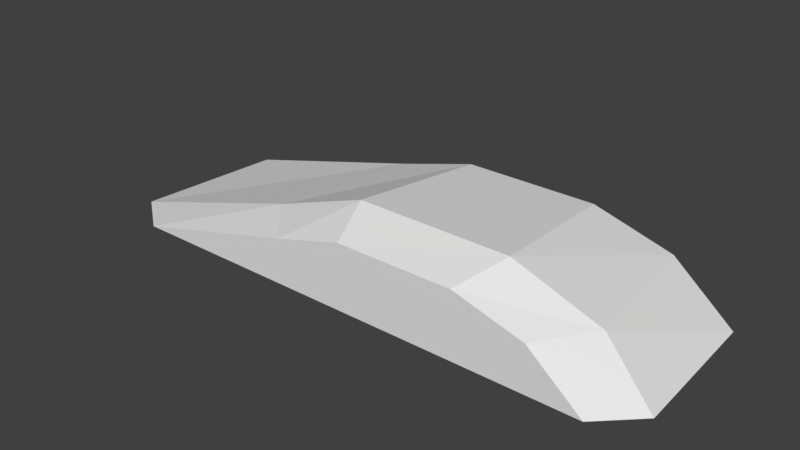 # Source: low_island_3.blend  (saved by Blender 2.78.0; exported with 4.5.12 LTS)
import bpy
from mathutils import Matrix  # noqa: F401  (used for matrix-valued properties, if any)

bpy.ops.wm.read_factory_settings(use_empty=True)
scene = bpy.context.scene
scene.name = 'Scene'

# ---- collections
col_collection_1 = bpy.data.collections.new('Collection 1'); scene.collection.children.link(col_collection_1)

# ---- world
world_world = bpy.data.worlds.new('World'); scene.world = world_world
world_world.color = (0.05088, 0.05088, 0.05088)
world_world.use_sun_shadow = False
world_world.sun_shadow_jitter_overblur = 0.0
world_world.cycles.sampling_method = 'MANUAL'

# ---- meshes
me_cube_001 = bpy.data.meshes.new('Cube.001')
me_cube_001.from_pydata([(-11.38, -3.775, -1.788), (-1.478, -3.775, 0.8394), (-12.99, 3.934, -1.997), (-1.692, 3.934, 1.0), (8.205, -3.775, -1.788), (3.239, -3.775, 0.8394), (9.35, 3.934, -1.997), (3.687, 3.934, 1.0), (-4.354, -3.775, 0.03501), (-4.971, 3.934, 0.08268), (6.888, 3.934, 0.08268), (6.046, -3.775, 0.03501), (-13.61, -2.112, -2.029), (-1.887, -2.112, 1.685), (9.643, -2.112, -1.931), (4.274, -2.112, 1.652), (7.769, -2.112, 0.3762), (-5.787, -2.112, 0.311)], [], [(17, 13, 3, 9), (9, 3, 7, 10), (16, 15, 5, 11), (11, 5, 1, 8), (12, 14, 4, 0), (15, 13, 1, 5), (4, 11, 8, 0), (14, 16, 11, 4), (2, 9, 10, 6), (12, 17, 9, 2), (0, 8, 17, 12), (6, 10, 16, 14), (7, 3, 13, 15), (2, 6, 14, 12), (10, 7, 15, 16), (8, 1, 13, 17)])
me_cube_001.use_remesh_preserve_volume = False
me_cube_001.use_remesh_preserve_attributes = False
me_cube_001.use_mirror_vertex_groups = False
me_cube_001.update()

# ---- objects
ob_cube = bpy.data.objects.new('Cube', me_cube_001)

# ---- transforms, parenting, visibility, modifiers, constraints
ob_cube.location = (0.0, 0.0, 0.0)
ob_cube.lineart.crease_threshold = 0.0

# ---- collection membership
col_collection_1.objects.link(ob_cube)

# ---- scene / render settings (as saved in the file)
scene.frame_start = 1; scene.frame_end = 250; scene.frame_set(1)
scene.render.engine = 'BLENDER_EEVEE_NEXT'
scene.render.resolution_percentage = 50
scene.render.dither_intensity = 0.0
scene.cycles.use_denoising = False
scene.cycles.samples = 128
scene.cycles.sampling_pattern = 'TABULATED_SOBOL'
scene.cycles.light_sampling_threshold = 0.0
scene.cycles.use_adaptive_sampling = False
scene.cycles.use_light_tree = False
scene.cycles.blur_glossy = 0.0
scene.cycles.sample_clamp_indirect = 0.0
scene.view_settings.view_transform = 'Standard'
bpy.context.view_layer.update()

# ---- added for rendering (the .blend has no active camera and no usable light): camera, sun
cam_auto = bpy.data.cameras.new('AutoCamera')
cam_auto.lens = 50.0
cam_auto.sensor_width = 36.0
cam_auto.clip_end = 1000.0
ob_auto_camera = bpy.data.objects.new('AutoCamera', cam_auto)
scene.collection.objects.link(ob_auto_camera)
ob_auto_camera.location = (20.9409, -27.4276, 18.1661)
ob_auto_camera.rotation_euler = (1.09748, -7.21219e-08, 0.694738)
scene.camera = ob_auto_camera
light_auto_sun = bpy.data.lights.new('AutoSun', 'SUN')
light_auto_sun.energy = 3.0
light_auto_sun.angle = 0.0523599
ob_auto_sun = bpy.data.objects.new('AutoSun', light_auto_sun)
scene.collection.objects.link(ob_auto_sun)
ob_auto_sun.rotation_euler = (0.872665, 0.174533, 0.523599)
bpy.context.view_layer.update()
